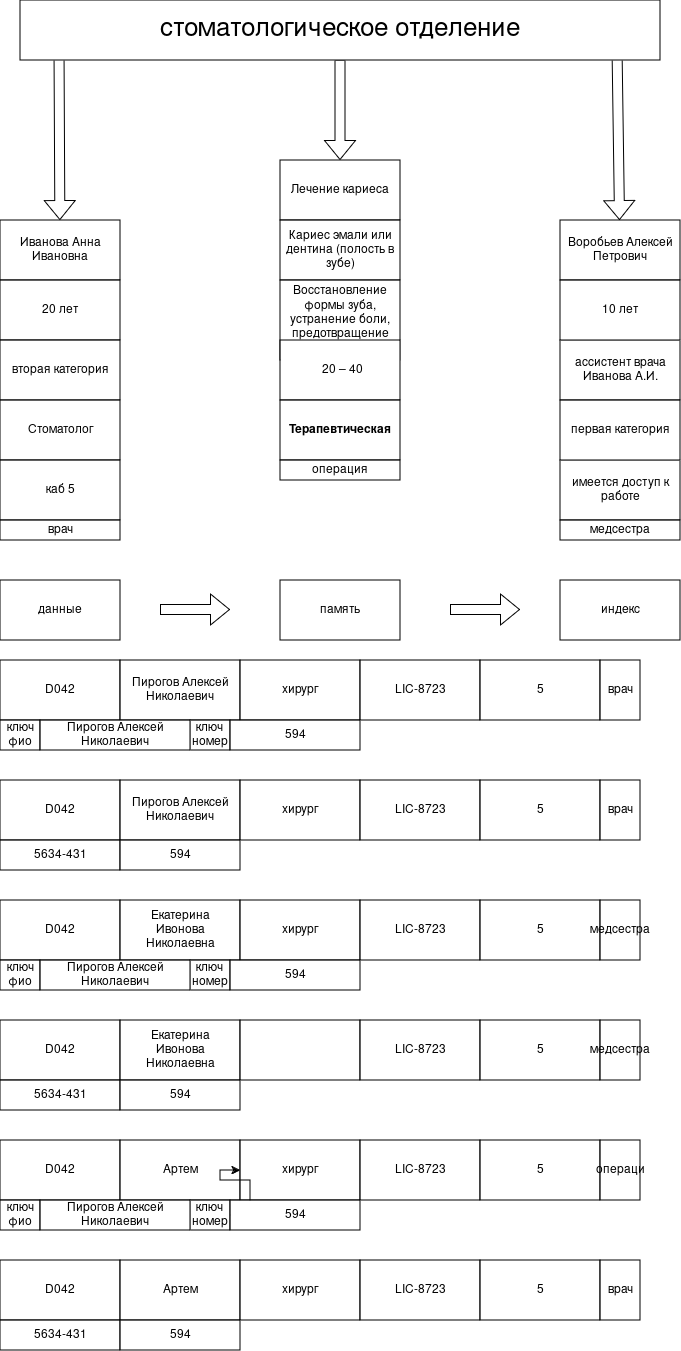

The diagram above was exported from draw.io. Its source (the exported page's mxGraphModel, read from the mxfile embedded in the PNG):
<mxGraphModel dx="1230" dy="625" grid="1" gridSize="10" guides="1" tooltips="1" connect="1" arrows="1" fold="1" page="1" pageScale="1" pageWidth="827" pageHeight="1169" math="0" shadow="0">
  <root>
    <mxCell id="0" />
    <mxCell id="1" parent="0" />
    <mxCell id="lQYrCn_QGeKbYIVj0CmO-3" edge="1" parent="1" source="lQYrCn_QGeKbYIVj0CmO-6" style="shape=flexArrow;endArrow=classic;html=1;rounded=0;" value="">
      <mxGeometry height="50" relative="1" width="50" as="geometry">
        <mxPoint x="120" y="170" as="sourcePoint" />
        <mxPoint x="120" y="520" as="targetPoint" />
      </mxGeometry>
    </mxCell>
    <mxCell id="lQYrCn_QGeKbYIVj0CmO-4" edge="1" parent="1" source="lQYrCn_QGeKbYIVj0CmO-9" style="shape=flexArrow;endArrow=classic;html=1;rounded=0;" value="">
      <mxGeometry height="50" relative="1" width="50" as="geometry">
        <mxPoint x="680" y="170" as="sourcePoint" />
        <mxPoint x="680" y="520" as="targetPoint" />
      </mxGeometry>
    </mxCell>
    <mxCell id="lQYrCn_QGeKbYIVj0CmO-7" edge="1" parent="1" source="lQYrCn_QGeKbYIVj0CmO-12" style="shape=flexArrow;endArrow=classic;html=1;rounded=0;exitX=0.061;exitY=0.983;exitDx=0;exitDy=0;exitPerimeter=0;" target="lQYrCn_QGeKbYIVj0CmO-6" value="">
      <mxGeometry height="50" relative="1" width="50" as="geometry">
        <mxPoint x="120" y="170" as="sourcePoint" />
        <mxPoint x="120" y="520" as="targetPoint" />
      </mxGeometry>
    </mxCell>
    <mxCell id="lQYrCn_QGeKbYIVj0CmO-6" parent="1" style="rounded=0;whiteSpace=wrap;html=1;" value="Иванова Анна Ивановна" vertex="1">
      <mxGeometry height="60" width="120" x="60" y="480" as="geometry" />
    </mxCell>
    <mxCell id="lQYrCn_QGeKbYIVj0CmO-10" edge="1" parent="1" source="lQYrCn_QGeKbYIVj0CmO-12" style="shape=flexArrow;endArrow=classic;html=1;rounded=0;exitX=0.933;exitY=0.983;exitDx=0;exitDy=0;exitPerimeter=0;" value="">
      <mxGeometry height="50" relative="1" width="50" as="geometry">
        <mxPoint x="679.5" y="130" as="sourcePoint" />
        <mxPoint x="679.5" y="480" as="targetPoint" />
      </mxGeometry>
    </mxCell>
    <mxCell id="lQYrCn_QGeKbYIVj0CmO-9" parent="1" style="rounded=0;whiteSpace=wrap;html=1;" value="Воробьев Алексей Петрович" vertex="1">
      <mxGeometry height="60" width="120" x="620" y="480" as="geometry" />
    </mxCell>
    <mxCell id="lQYrCn_QGeKbYIVj0CmO-11" edge="1" parent="1" source="lQYrCn_QGeKbYIVj0CmO-12" style="shape=flexArrow;endArrow=classic;html=1;rounded=0;exitX=0.5;exitY=1;exitDx=0;exitDy=0;" target="lQYrCn_QGeKbYIVj0CmO-8" value="">
      <mxGeometry height="50" relative="1" width="50" as="geometry">
        <Array as="points" />
        <mxPoint x="399.5" y="210" as="sourcePoint" />
        <mxPoint x="400" y="440" as="targetPoint" />
      </mxGeometry>
    </mxCell>
    <mxCell id="lQYrCn_QGeKbYIVj0CmO-8" parent="1" style="rounded=0;whiteSpace=wrap;html=1;" value="&lt;span class=&quot;qwen-markdown-text&quot;&gt;&lt;span class=&quot;animation-text&quot;&gt;Лечение кариеса&lt;/span&gt;&lt;/span&gt;" vertex="1">
      <mxGeometry height="60" width="120" x="340" y="420" as="geometry" />
    </mxCell>
    <mxCell id="lQYrCn_QGeKbYIVj0CmO-12" parent="1" style="rounded=0;whiteSpace=wrap;html=1;" value="&lt;font style=&quot;font-size: 26px;&quot;&gt;стоматологическое отделение&lt;/font&gt;" vertex="1">
      <mxGeometry height="60" width="640" x="80" y="260" as="geometry" />
    </mxCell>
    <mxCell id="lQYrCn_QGeKbYIVj0CmO-13" parent="1" style="rounded=0;whiteSpace=wrap;html=1;" value="20 лет" vertex="1">
      <mxGeometry height="60" width="120" x="60" y="540" as="geometry" />
    </mxCell>
    <mxCell id="lQYrCn_QGeKbYIVj0CmO-14" parent="1" style="rounded=0;whiteSpace=wrap;html=1;" value="вторая категория" vertex="1">
      <mxGeometry height="60" width="120" x="60" y="600" as="geometry" />
    </mxCell>
    <mxCell id="lQYrCn_QGeKbYIVj0CmO-15" parent="1" style="rounded=0;whiteSpace=wrap;html=1;" value="Стоматолог" vertex="1">
      <mxGeometry height="60" width="120" x="60" y="660" as="geometry" />
    </mxCell>
    <mxCell id="lQYrCn_QGeKbYIVj0CmO-16" parent="1" style="rounded=0;whiteSpace=wrap;html=1;" value="каб 5" vertex="1">
      <mxGeometry height="60" width="120" x="60" y="720" as="geometry" />
    </mxCell>
    <mxCell id="lQYrCn_QGeKbYIVj0CmO-17" parent="1" style="rounded=0;whiteSpace=wrap;html=1;" value="врач" vertex="1">
      <mxGeometry height="20" width="120" x="60" y="780" as="geometry" />
    </mxCell>
    <mxCell id="lQYrCn_QGeKbYIVj0CmO-18" parent="1" style="rounded=0;whiteSpace=wrap;html=1;" value="&lt;span class=&quot;qwen-markdown-text&quot; data-spm-anchor-id=&quot;a2ty_o01.29997172.0.i2.737b55fbiAJ2Kv&quot;&gt;Кариес эмали или дентина (полость в зубе)&lt;/span&gt;" vertex="1">
      <mxGeometry height="60" width="120" x="340" y="480" as="geometry" />
    </mxCell>
    <mxCell id="lQYrCn_QGeKbYIVj0CmO-19" parent="1" style="rounded=0;whiteSpace=wrap;html=1;" value="&lt;span class=&quot;qwen-markdown-text&quot;&gt;Восстановление формы зуба, устранение боли, предотвращение разрушения.&lt;/span&gt;" vertex="1">
      <mxGeometry height="80" width="120" x="340" y="540" as="geometry" />
    </mxCell>
    <mxCell id="lQYrCn_QGeKbYIVj0CmO-20" parent="1" style="rounded=0;whiteSpace=wrap;html=1;" value="&lt;table class=&quot;qwen-markdown-table&quot;&gt;&lt;tbody class=&quot;qwen-markdown-table-tbody&quot;&gt;&lt;tr class=&quot;qwen-markdown-table-tbody-tr&quot;&gt;&lt;td class=&quot;qwen-markdown-table-tbody-tr-td&quot; style=&quot;text-align: left;&quot;&gt;&lt;div class=&quot;qwen-markdown-table-tbody-tr-td-col&quot;&gt;&lt;span class=&quot;qwen-markdown-text&quot; data-spm-anchor-id=&quot;a2ty_o01.29997172.0.i2.737b55fbiAJ2Kv&quot;&gt;&lt;/span&gt;&lt;/div&gt;&lt;/td&gt;&lt;td class=&quot;qwen-markdown-table-tbody-tr-td&quot; style=&quot;text-align: left;&quot;&gt;&lt;div class=&quot;qwen-markdown-table-tbody-tr-td-col&quot; data-spm-anchor-id=&quot;a2ty_o01.29997172.0.i6.737b55fbiAJ2Kv&quot;&gt;&lt;span class=&quot;qwen-markdown-text&quot;&gt;20 – 40&lt;/span&gt;&lt;/div&gt;&lt;/td&gt;&lt;/tr&gt;&lt;/tbody&gt;&lt;/table&gt;" vertex="1">
      <mxGeometry height="60" width="120" x="340" y="600" as="geometry" />
    </mxCell>
    <mxCell id="lQYrCn_QGeKbYIVj0CmO-21" parent="1" style="rounded=0;whiteSpace=wrap;html=1;strokeColor=default;" value="&lt;strong class=&quot;qwen-markdown-strong&quot;&gt;&lt;span class=&quot;qwen-markdown-text&quot;&gt;Терапевтическая&lt;/span&gt;&lt;/strong&gt;" vertex="1">
      <mxGeometry height="60" width="120" x="340" y="660" as="geometry" />
    </mxCell>
    <mxCell id="lQYrCn_QGeKbYIVj0CmO-22" parent="1" style="rounded=0;whiteSpace=wrap;html=1;" value="операция" vertex="1">
      <mxGeometry height="20" width="120" x="340" y="720" as="geometry" />
    </mxCell>
    <mxCell id="lQYrCn_QGeKbYIVj0CmO-23" parent="1" style="rounded=0;whiteSpace=wrap;html=1;" value="ассистент врача Иванова А.И." vertex="1">
      <mxGeometry height="60" width="120" x="620" y="600" as="geometry" />
    </mxCell>
    <mxCell id="lQYrCn_QGeKbYIVj0CmO-24" parent="1" style="rounded=0;whiteSpace=wrap;html=1;" value="имеется доступ к работе" vertex="1">
      <mxGeometry height="60" width="120" x="620" y="720" as="geometry" />
    </mxCell>
    <mxCell id="lQYrCn_QGeKbYIVj0CmO-26" parent="1" style="rounded=0;whiteSpace=wrap;html=1;" value="первая категория" vertex="1">
      <mxGeometry height="60" width="120" x="620" y="660" as="geometry" />
    </mxCell>
    <mxCell id="lQYrCn_QGeKbYIVj0CmO-27" parent="1" style="rounded=0;whiteSpace=wrap;html=1;" value="10 лет" vertex="1">
      <mxGeometry height="60" width="120" x="620" y="540" as="geometry" />
    </mxCell>
    <mxCell id="lQYrCn_QGeKbYIVj0CmO-29" parent="1" style="rounded=0;whiteSpace=wrap;html=1;" value="медсестра" vertex="1">
      <mxGeometry height="20" width="120" x="620" y="780" as="geometry" />
    </mxCell>
    <mxCell id="lQYrCn_QGeKbYIVj0CmO-31" parent="1" style="rounded=0;whiteSpace=wrap;html=1;" value="индекс" vertex="1">
      <mxGeometry height="60" width="120" x="620" y="840" as="geometry" />
    </mxCell>
    <mxCell id="lQYrCn_QGeKbYIVj0CmO-32" parent="1" style="rounded=0;whiteSpace=wrap;html=1;" value="память" vertex="1">
      <mxGeometry height="60" width="120" x="340" y="840" as="geometry" />
    </mxCell>
    <mxCell id="lQYrCn_QGeKbYIVj0CmO-33" parent="1" style="rounded=0;whiteSpace=wrap;html=1;" value="данные" vertex="1">
      <mxGeometry height="60" width="120" x="60" y="840" as="geometry" />
    </mxCell>
    <mxCell id="lQYrCn_QGeKbYIVj0CmO-34" edge="1" parent="1" style="shape=flexArrow;endArrow=classic;html=1;rounded=0;" value="">
      <mxGeometry height="50" relative="1" width="50" as="geometry">
        <mxPoint x="220" y="869.5" as="sourcePoint" />
        <mxPoint x="290" y="869.5" as="targetPoint" />
      </mxGeometry>
    </mxCell>
    <mxCell id="lQYrCn_QGeKbYIVj0CmO-35" edge="1" parent="1" style="shape=flexArrow;endArrow=classic;html=1;rounded=0;" value="">
      <mxGeometry height="50" relative="1" width="50" as="geometry">
        <mxPoint x="510" y="869.5" as="sourcePoint" />
        <mxPoint x="580" y="869.5" as="targetPoint" />
      </mxGeometry>
    </mxCell>
    <mxCell id="lQYrCn_QGeKbYIVj0CmO-36" parent="1" style="rounded=0;whiteSpace=wrap;html=1;" value="D042" vertex="1">
      <mxGeometry height="60" width="120" x="60" y="920" as="geometry" />
    </mxCell>
    <mxCell id="lQYrCn_QGeKbYIVj0CmO-38" parent="1" style="rounded=0;whiteSpace=wrap;html=1;" value="Пирогов Алексей Николаевич " vertex="1">
      <mxGeometry height="60" width="120" x="180" y="920" as="geometry" />
    </mxCell>
    <mxCell id="lQYrCn_QGeKbYIVj0CmO-39" parent="1" style="rounded=0;whiteSpace=wrap;html=1;" value="хирург" vertex="1">
      <mxGeometry height="60" width="120" x="300" y="920" as="geometry" />
    </mxCell>
    <mxCell id="lQYrCn_QGeKbYIVj0CmO-40" parent="1" style="rounded=0;whiteSpace=wrap;html=1;" value="LIC-8723" vertex="1">
      <mxGeometry height="60" width="120" x="420" y="920" as="geometry" />
    </mxCell>
    <mxCell id="lQYrCn_QGeKbYIVj0CmO-41" parent="1" style="rounded=0;whiteSpace=wrap;html=1;" value="5" vertex="1">
      <mxGeometry height="60" width="120" x="540" y="920" as="geometry" />
    </mxCell>
    <mxCell id="lQYrCn_QGeKbYIVj0CmO-47" parent="1" style="rounded=0;whiteSpace=wrap;html=1;" value="врач" vertex="1">
      <mxGeometry height="60" width="40" x="660" y="920" as="geometry" />
    </mxCell>
    <mxCell id="lQYrCn_QGeKbYIVj0CmO-49" parent="1" style="rounded=0;whiteSpace=wrap;html=1;" value="&lt;div&gt;ключ&lt;/div&gt;&lt;div&gt;фио&lt;br&gt;&lt;/div&gt;" vertex="1">
      <mxGeometry height="30" width="40" x="60" y="980" as="geometry" />
    </mxCell>
    <mxCell id="lQYrCn_QGeKbYIVj0CmO-50" parent="1" style="rounded=0;whiteSpace=wrap;html=1;" value="&lt;div&gt;ключ&lt;/div&gt;&lt;div&gt;номер&lt;br&gt;&lt;/div&gt;" vertex="1">
      <mxGeometry height="30" width="40" x="250" y="980" as="geometry" />
    </mxCell>
    <mxCell id="lQYrCn_QGeKbYIVj0CmO-51" parent="1" style="rounded=0;whiteSpace=wrap;html=1;" value="Пирогов Алексей Николаевич" vertex="1">
      <mxGeometry height="30" width="150" x="100" y="980" as="geometry" />
    </mxCell>
    <mxCell id="lQYrCn_QGeKbYIVj0CmO-52" parent="1" style="rounded=0;whiteSpace=wrap;html=1;" value="594" vertex="1">
      <mxGeometry height="30" width="130" x="290" y="980" as="geometry" />
    </mxCell>
    <mxCell id="lQYrCn_QGeKbYIVj0CmO-64" parent="1" style="rounded=0;whiteSpace=wrap;html=1;" value="D042" vertex="1">
      <mxGeometry height="60" width="120" x="60" y="1040" as="geometry" />
    </mxCell>
    <mxCell id="lQYrCn_QGeKbYIVj0CmO-65" parent="1" style="rounded=0;whiteSpace=wrap;html=1;" value="Пирогов Алексей Николаевич " vertex="1">
      <mxGeometry height="60" width="120" x="180" y="1040" as="geometry" />
    </mxCell>
    <mxCell id="lQYrCn_QGeKbYIVj0CmO-66" parent="1" style="rounded=0;whiteSpace=wrap;html=1;" value="хирург" vertex="1">
      <mxGeometry height="60" width="120" x="300" y="1040" as="geometry" />
    </mxCell>
    <mxCell id="lQYrCn_QGeKbYIVj0CmO-67" parent="1" style="rounded=0;whiteSpace=wrap;html=1;" value="LIC-8723" vertex="1">
      <mxGeometry height="60" width="120" x="420" y="1040" as="geometry" />
    </mxCell>
    <mxCell id="lQYrCn_QGeKbYIVj0CmO-68" parent="1" style="rounded=0;whiteSpace=wrap;html=1;" value="5" vertex="1">
      <mxGeometry height="60" width="120" x="540" y="1040" as="geometry" />
    </mxCell>
    <mxCell id="lQYrCn_QGeKbYIVj0CmO-69" parent="1" style="rounded=0;whiteSpace=wrap;html=1;" value="врач" vertex="1">
      <mxGeometry height="60" width="40" x="660" y="1040" as="geometry" />
    </mxCell>
    <mxCell id="lQYrCn_QGeKbYIVj0CmO-75" parent="1" style="rounded=0;whiteSpace=wrap;html=1;" value="5634-431" vertex="1">
      <mxGeometry height="30" width="120" x="60" y="1100" as="geometry" />
    </mxCell>
    <mxCell id="lQYrCn_QGeKbYIVj0CmO-77" parent="1" style="rounded=0;whiteSpace=wrap;html=1;" value="594" vertex="1">
      <mxGeometry height="30" width="120" x="180" y="1100" as="geometry" />
    </mxCell>
    <mxCell id="lQYrCn_QGeKbYIVj0CmO-78" parent="1" style="rounded=0;whiteSpace=wrap;html=1;" value="D042" vertex="1">
      <mxGeometry height="60" width="120" x="60" y="1160" as="geometry" />
    </mxCell>
    <mxCell id="lQYrCn_QGeKbYIVj0CmO-79" parent="1" style="rounded=0;whiteSpace=wrap;html=1;" value="&lt;div&gt;&amp;nbsp;Екатерина&amp;nbsp;&lt;/div&gt;&lt;div&gt;Ивонова&lt;/div&gt;&lt;div&gt;Николаевна&lt;/div&gt;" vertex="1">
      <mxGeometry height="60" width="120" x="180" y="1160" as="geometry" />
    </mxCell>
    <mxCell id="lQYrCn_QGeKbYIVj0CmO-80" parent="1" style="rounded=0;whiteSpace=wrap;html=1;" value="хирург" vertex="1">
      <mxGeometry height="60" width="120" x="300" y="1160" as="geometry" />
    </mxCell>
    <mxCell id="lQYrCn_QGeKbYIVj0CmO-81" parent="1" style="rounded=0;whiteSpace=wrap;html=1;" value="LIC-8723" vertex="1">
      <mxGeometry height="60" width="120" x="420" y="1160" as="geometry" />
    </mxCell>
    <mxCell id="lQYrCn_QGeKbYIVj0CmO-82" parent="1" style="rounded=0;whiteSpace=wrap;html=1;" value="5" vertex="1">
      <mxGeometry height="60" width="120" x="540" y="1160" as="geometry" />
    </mxCell>
    <mxCell id="lQYrCn_QGeKbYIVj0CmO-83" parent="1" style="rounded=0;whiteSpace=wrap;html=1;" value="медсестра" vertex="1">
      <mxGeometry height="60" width="40" x="660" y="1160" as="geometry" />
    </mxCell>
    <mxCell id="lQYrCn_QGeKbYIVj0CmO-84" parent="1" style="rounded=0;whiteSpace=wrap;html=1;" value="&lt;div&gt;ключ&lt;/div&gt;&lt;div&gt;фио&lt;br&gt;&lt;/div&gt;" vertex="1">
      <mxGeometry height="30" width="40" x="60" y="1220" as="geometry" />
    </mxCell>
    <mxCell id="lQYrCn_QGeKbYIVj0CmO-85" parent="1" style="rounded=0;whiteSpace=wrap;html=1;" value="&lt;div&gt;ключ&lt;/div&gt;&lt;div&gt;номер&lt;br&gt;&lt;/div&gt;" vertex="1">
      <mxGeometry height="30" width="40" x="250" y="1220" as="geometry" />
    </mxCell>
    <mxCell id="lQYrCn_QGeKbYIVj0CmO-86" parent="1" style="rounded=0;whiteSpace=wrap;html=1;" value="Пирогов Алексей Николаевич" vertex="1">
      <mxGeometry height="30" width="150" x="100" y="1220" as="geometry" />
    </mxCell>
    <mxCell id="lQYrCn_QGeKbYIVj0CmO-87" parent="1" style="rounded=0;whiteSpace=wrap;html=1;" value="594" vertex="1">
      <mxGeometry height="30" width="130" x="290" y="1220" as="geometry" />
    </mxCell>
    <mxCell id="lQYrCn_QGeKbYIVj0CmO-88" parent="1" style="rounded=0;whiteSpace=wrap;html=1;" value="D042" vertex="1">
      <mxGeometry height="60" width="120" x="60" y="1280" as="geometry" />
    </mxCell>
    <mxCell id="lQYrCn_QGeKbYIVj0CmO-89" parent="1" style="rounded=0;whiteSpace=wrap;html=1;" value="&lt;div&gt;&amp;nbsp;Екатерина&amp;nbsp;&lt;/div&gt;&lt;div&gt;Ивонова&lt;/div&gt;&lt;div&gt;Николаевна&lt;/div&gt;" vertex="1">
      <mxGeometry height="60" width="120" x="180" y="1280" as="geometry" />
    </mxCell>
    <mxCell id="lQYrCn_QGeKbYIVj0CmO-90" parent="1" style="rounded=0;whiteSpace=wrap;html=1;" value="" vertex="1">
      <mxGeometry height="60" width="120" x="300" y="1280" as="geometry" />
    </mxCell>
    <mxCell id="lQYrCn_QGeKbYIVj0CmO-91" parent="1" style="rounded=0;whiteSpace=wrap;html=1;" value="LIC-8723" vertex="1">
      <mxGeometry height="60" width="120" x="420" y="1280" as="geometry" />
    </mxCell>
    <mxCell id="lQYrCn_QGeKbYIVj0CmO-92" parent="1" style="rounded=0;whiteSpace=wrap;html=1;" value="5" vertex="1">
      <mxGeometry height="60" width="120" x="540" y="1280" as="geometry" />
    </mxCell>
    <mxCell id="lQYrCn_QGeKbYIVj0CmO-93" parent="1" style="rounded=0;whiteSpace=wrap;html=1;" value="медсестра" vertex="1">
      <mxGeometry height="60" width="40" x="660" y="1280" as="geometry" />
    </mxCell>
    <mxCell id="lQYrCn_QGeKbYIVj0CmO-94" parent="1" style="rounded=0;whiteSpace=wrap;html=1;" value="5634-431" vertex="1">
      <mxGeometry height="30" width="120" x="60" y="1340" as="geometry" />
    </mxCell>
    <mxCell id="lQYrCn_QGeKbYIVj0CmO-95" parent="1" style="rounded=0;whiteSpace=wrap;html=1;" value="594" vertex="1">
      <mxGeometry height="30" width="120" x="180" y="1340" as="geometry" />
    </mxCell>
    <mxCell id="lQYrCn_QGeKbYIVj0CmO-96" parent="1" style="rounded=0;whiteSpace=wrap;html=1;" value="D042" vertex="1">
      <mxGeometry height="60" width="120" x="60" y="1400" as="geometry" />
    </mxCell>
    <mxCell id="lQYrCn_QGeKbYIVj0CmO-97" parent="1" style="rounded=0;whiteSpace=wrap;html=1;" value="Артем" vertex="1">
      <mxGeometry height="60" width="120" x="180" y="1400" as="geometry" />
    </mxCell>
    <mxCell id="lQYrCn_QGeKbYIVj0CmO-98" parent="1" style="rounded=0;whiteSpace=wrap;html=1;" value="хирург" vertex="1">
      <mxGeometry height="60" width="120" x="300" y="1400" as="geometry" />
    </mxCell>
    <mxCell id="lQYrCn_QGeKbYIVj0CmO-99" parent="1" style="rounded=0;whiteSpace=wrap;html=1;" value="LIC-8723" vertex="1">
      <mxGeometry height="60" width="120" x="420" y="1400" as="geometry" />
    </mxCell>
    <mxCell id="lQYrCn_QGeKbYIVj0CmO-100" parent="1" style="rounded=0;whiteSpace=wrap;html=1;" value="5" vertex="1">
      <mxGeometry height="60" width="120" x="540" y="1400" as="geometry" />
    </mxCell>
    <mxCell id="lQYrCn_QGeKbYIVj0CmO-101" parent="1" style="rounded=0;whiteSpace=wrap;html=1;" value="операци" vertex="1">
      <mxGeometry height="60" width="40" x="660" y="1400" as="geometry" />
    </mxCell>
    <mxCell id="lQYrCn_QGeKbYIVj0CmO-102" parent="1" style="rounded=0;whiteSpace=wrap;html=1;" value="&lt;div&gt;ключ&lt;/div&gt;&lt;div&gt;фио&lt;br&gt;&lt;/div&gt;" vertex="1">
      <mxGeometry height="30" width="40" x="60" y="1460" as="geometry" />
    </mxCell>
    <mxCell id="lQYrCn_QGeKbYIVj0CmO-115" edge="1" parent="1" source="lQYrCn_QGeKbYIVj0CmO-103" style="edgeStyle=orthogonalEdgeStyle;rounded=0;orthogonalLoop=1;jettySize=auto;html=1;" target="lQYrCn_QGeKbYIVj0CmO-98" value="">
      <mxGeometry relative="1" as="geometry" />
    </mxCell>
    <mxCell id="lQYrCn_QGeKbYIVj0CmO-103" parent="1" style="rounded=0;whiteSpace=wrap;html=1;" value="&lt;div&gt;ключ&lt;/div&gt;&lt;div&gt;номер&lt;br&gt;&lt;/div&gt;" vertex="1">
      <mxGeometry height="30" width="40" x="250" y="1460" as="geometry" />
    </mxCell>
    <mxCell id="lQYrCn_QGeKbYIVj0CmO-104" parent="1" style="rounded=0;whiteSpace=wrap;html=1;" value="Пирогов Алексей Николаевич" vertex="1">
      <mxGeometry height="30" width="150" x="100" y="1460" as="geometry" />
    </mxCell>
    <mxCell id="lQYrCn_QGeKbYIVj0CmO-105" parent="1" style="rounded=0;whiteSpace=wrap;html=1;" value="594" vertex="1">
      <mxGeometry height="30" width="130" x="290" y="1460" as="geometry" />
    </mxCell>
    <mxCell id="lQYrCn_QGeKbYIVj0CmO-106" parent="1" style="rounded=0;whiteSpace=wrap;html=1;" value="D042" vertex="1">
      <mxGeometry height="60" width="120" x="60" y="1520" as="geometry" />
    </mxCell>
    <mxCell id="lQYrCn_QGeKbYIVj0CmO-107" parent="1" style="rounded=0;whiteSpace=wrap;html=1;" value="Артем" vertex="1">
      <mxGeometry height="60" width="120" x="180" y="1520" as="geometry" />
    </mxCell>
    <mxCell id="lQYrCn_QGeKbYIVj0CmO-108" parent="1" style="rounded=0;whiteSpace=wrap;html=1;" value="хирург" vertex="1">
      <mxGeometry height="60" width="120" x="300" y="1520" as="geometry" />
    </mxCell>
    <mxCell id="lQYrCn_QGeKbYIVj0CmO-109" parent="1" style="rounded=0;whiteSpace=wrap;html=1;" value="LIC-8723" vertex="1">
      <mxGeometry height="60" width="120" x="420" y="1520" as="geometry" />
    </mxCell>
    <mxCell id="lQYrCn_QGeKbYIVj0CmO-110" parent="1" style="rounded=0;whiteSpace=wrap;html=1;" value="5" vertex="1">
      <mxGeometry height="60" width="120" x="540" y="1520" as="geometry" />
    </mxCell>
    <mxCell id="lQYrCn_QGeKbYIVj0CmO-111" parent="1" style="rounded=0;whiteSpace=wrap;html=1;" value="врач" vertex="1">
      <mxGeometry height="60" width="40" x="660" y="1520" as="geometry" />
    </mxCell>
    <mxCell id="lQYrCn_QGeKbYIVj0CmO-112" parent="1" style="rounded=0;whiteSpace=wrap;html=1;" value="5634-431" vertex="1">
      <mxGeometry height="30" width="120" x="60" y="1580" as="geometry" />
    </mxCell>
    <mxCell id="lQYrCn_QGeKbYIVj0CmO-113" parent="1" style="rounded=0;whiteSpace=wrap;html=1;" value="594" vertex="1">
      <mxGeometry height="30" width="120" x="180" y="1580" as="geometry" />
    </mxCell>
  </root>
</mxGraphModel>